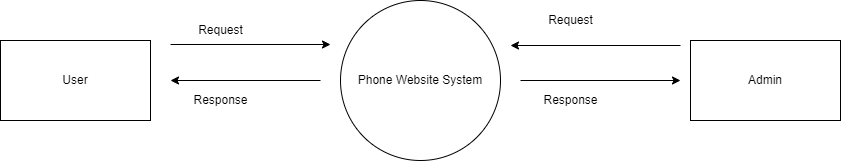

The diagram above was exported from draw.io. Its source (the exported page's mxGraphModel, read from the mxfile embedded in the PNG):
<mxGraphModel dx="875" dy="458" grid="1" gridSize="10" guides="1" tooltips="1" connect="1" arrows="1" fold="1" page="1" pageScale="1" pageWidth="827" pageHeight="1169" math="0" shadow="0">
  <root>
    <mxCell id="0" />
    <mxCell id="1" parent="0" />
    <mxCell id="y4ReJUsYzoBKTbXwikZ2-7" value="" style="endArrow=classic;html=1;rounded=0;" edge="1" parent="1">
      <mxGeometry width="50" height="50" relative="1" as="geometry">
        <mxPoint x="210" y="174" as="sourcePoint" />
        <mxPoint x="370" y="174" as="targetPoint" />
        <Array as="points" />
      </mxGeometry>
    </mxCell>
    <mxCell id="y4ReJUsYzoBKTbXwikZ2-8" value="" style="endArrow=classic;html=1;rounded=0;startArrow=none;startFill=0;endFill=1;" edge="1" parent="1">
      <mxGeometry width="50" height="50" relative="1" as="geometry">
        <mxPoint x="360" y="210" as="sourcePoint" />
        <mxPoint x="210" y="210" as="targetPoint" />
      </mxGeometry>
    </mxCell>
    <mxCell id="y4ReJUsYzoBKTbXwikZ2-13" style="edgeStyle=orthogonalEdgeStyle;rounded=0;orthogonalLoop=1;jettySize=auto;html=1;" edge="1" parent="1">
      <mxGeometry relative="1" as="geometry">
        <mxPoint x="560" y="210" as="sourcePoint" />
        <mxPoint x="720" y="210" as="targetPoint" />
      </mxGeometry>
    </mxCell>
    <mxCell id="y4ReJUsYzoBKTbXwikZ2-12" value="Phone Website System" style="ellipse;whiteSpace=wrap;html=1;aspect=fixed;" vertex="1" parent="1">
      <mxGeometry x="380" y="130" width="160" height="160" as="geometry" />
    </mxCell>
    <mxCell id="y4ReJUsYzoBKTbXwikZ2-14" value="" style="endArrow=classic;html=1;rounded=0;" edge="1" parent="1">
      <mxGeometry width="50" height="50" relative="1" as="geometry">
        <mxPoint x="720" y="175" as="sourcePoint" />
        <mxPoint x="550" y="175" as="targetPoint" />
      </mxGeometry>
    </mxCell>
    <mxCell id="y4ReJUsYzoBKTbXwikZ2-17" value="User" style="rounded=0;whiteSpace=wrap;html=1;" vertex="1" parent="1">
      <mxGeometry x="40" y="170" width="150" height="80" as="geometry" />
    </mxCell>
    <mxCell id="y4ReJUsYzoBKTbXwikZ2-18" value="Admin" style="rounded=0;whiteSpace=wrap;html=1;" vertex="1" parent="1">
      <mxGeometry x="730" y="170" width="150" height="80" as="geometry" />
    </mxCell>
    <mxCell id="y4ReJUsYzoBKTbXwikZ2-19" value="Request" style="text;html=1;align=center;verticalAlign=middle;resizable=0;points=[];autosize=1;strokeColor=none;fillColor=none;" vertex="1" parent="1">
      <mxGeometry x="225" y="145" width="70" height="30" as="geometry" />
    </mxCell>
    <mxCell id="y4ReJUsYzoBKTbXwikZ2-20" value="Response" style="text;html=1;align=center;verticalAlign=middle;resizable=0;points=[];autosize=1;strokeColor=none;fillColor=none;" vertex="1" parent="1">
      <mxGeometry x="220" y="215" width="80" height="30" as="geometry" />
    </mxCell>
    <mxCell id="y4ReJUsYzoBKTbXwikZ2-21" value="Request" style="text;html=1;align=center;verticalAlign=middle;resizable=0;points=[];autosize=1;strokeColor=none;fillColor=none;" vertex="1" parent="1">
      <mxGeometry x="575" y="135" width="70" height="30" as="geometry" />
    </mxCell>
    <mxCell id="y4ReJUsYzoBKTbXwikZ2-22" value="Response" style="text;html=1;align=center;verticalAlign=middle;resizable=0;points=[];autosize=1;strokeColor=none;fillColor=none;" vertex="1" parent="1">
      <mxGeometry x="570" y="215" width="80" height="30" as="geometry" />
    </mxCell>
  </root>
</mxGraphModel>